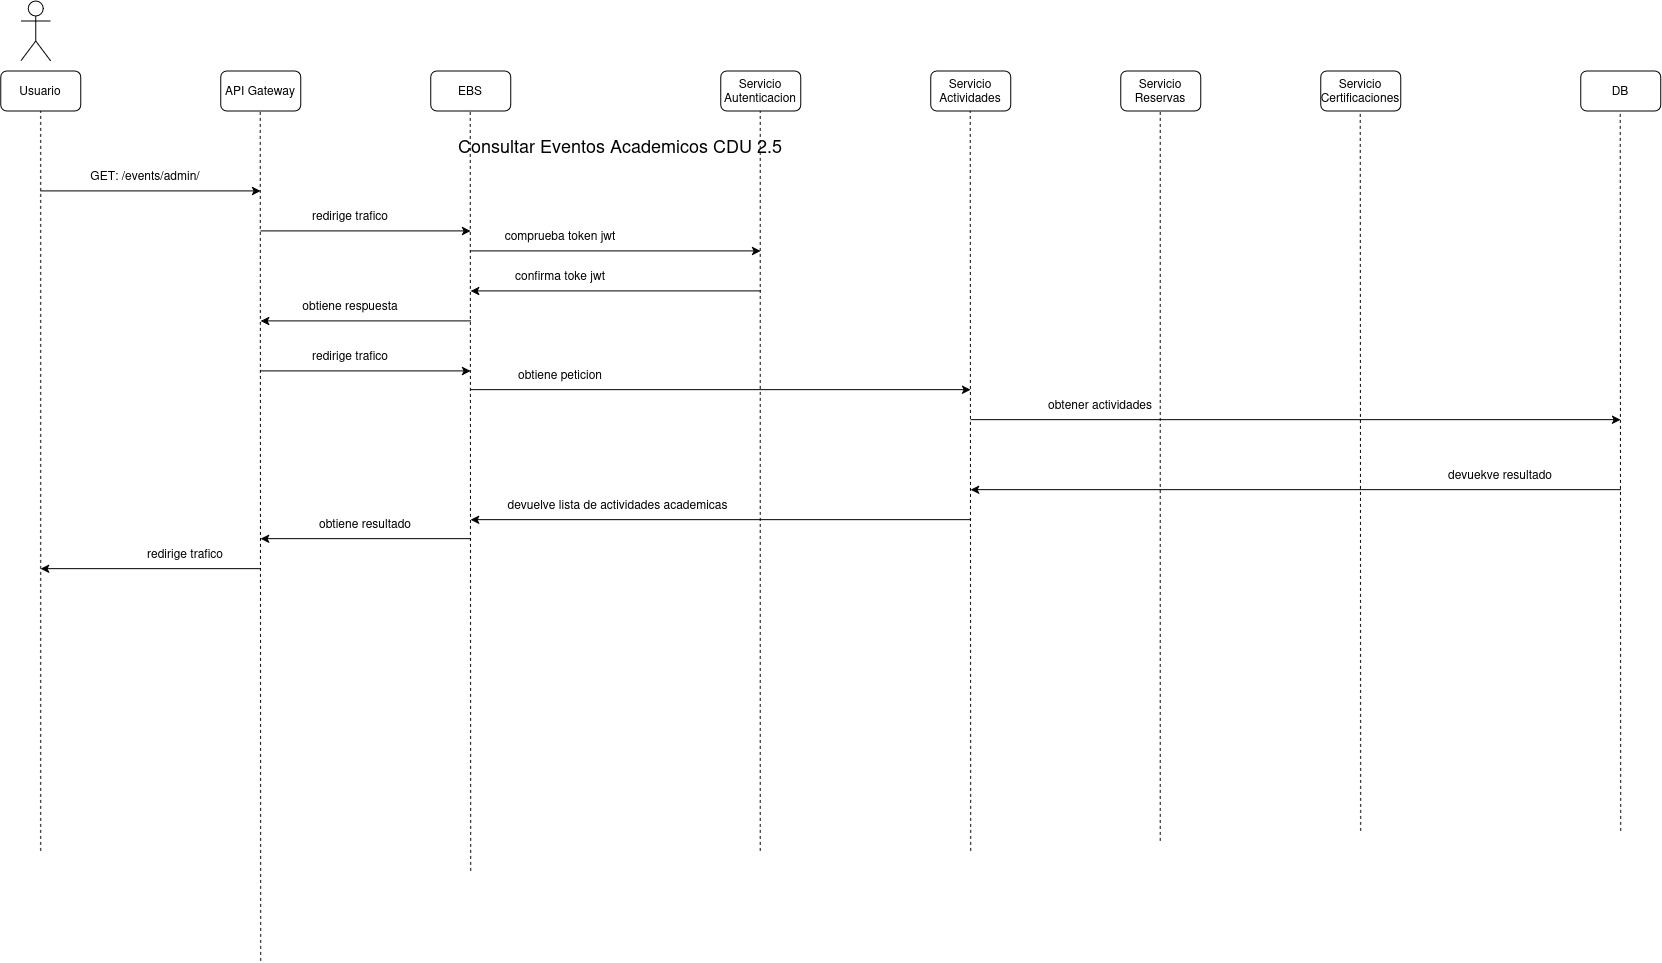

The diagram above was exported from draw.io. Its source (the exported page's mxGraphModel, read from the mxfile embedded in the PNG):
<mxGraphModel dx="1695" dy="994" grid="1" gridSize="10" guides="1" tooltips="1" connect="1" arrows="1" fold="1" page="1" pageScale="1" pageWidth="850" pageHeight="1100" math="0" shadow="0">
  <root>
    <mxCell id="ymVhuPkriGgLvcZmQR8Z-0" />
    <mxCell id="ymVhuPkriGgLvcZmQR8Z-1" parent="ymVhuPkriGgLvcZmQR8Z-0" />
    <mxCell id="ymVhuPkriGgLvcZmQR8Z-2" parent="ymVhuPkriGgLvcZmQR8Z-1" style="shape=umlActor;verticalLabelPosition=bottom;verticalAlign=top;html=1;outlineConnect=0;" value="" vertex="1">
      <mxGeometry height="60" width="30" x="50" y="40" as="geometry" />
    </mxCell>
    <mxCell id="ymVhuPkriGgLvcZmQR8Z-3" parent="ymVhuPkriGgLvcZmQR8Z-1" style="rounded=1;whiteSpace=wrap;html=1;" value="Usuario" vertex="1">
      <mxGeometry height="40" width="80" x="30" y="110" as="geometry" />
    </mxCell>
    <mxCell id="ymVhuPkriGgLvcZmQR8Z-4" parent="ymVhuPkriGgLvcZmQR8Z-1" style="rounded=1;whiteSpace=wrap;html=1;" value="API Gateway" vertex="1">
      <mxGeometry height="40" width="80" x="250" y="110" as="geometry" />
    </mxCell>
    <mxCell id="ymVhuPkriGgLvcZmQR8Z-5" parent="ymVhuPkriGgLvcZmQR8Z-1" style="rounded=1;whiteSpace=wrap;html=1;" value="Servicio Autenticacion" vertex="1">
      <mxGeometry height="40" width="80" x="750" y="110" as="geometry" />
    </mxCell>
    <mxCell id="ymVhuPkriGgLvcZmQR8Z-6" parent="ymVhuPkriGgLvcZmQR8Z-1" style="rounded=1;whiteSpace=wrap;html=1;" value="Servicio Actividades" vertex="1">
      <mxGeometry height="40" width="80" x="960" y="110" as="geometry" />
    </mxCell>
    <mxCell id="ymVhuPkriGgLvcZmQR8Z-7" parent="ymVhuPkriGgLvcZmQR8Z-1" style="rounded=1;whiteSpace=wrap;html=1;" value="Servicio Reservas" vertex="1">
      <mxGeometry height="40" width="80" x="1150" y="110" as="geometry" />
    </mxCell>
    <mxCell id="ymVhuPkriGgLvcZmQR8Z-8" parent="ymVhuPkriGgLvcZmQR8Z-1" style="rounded=1;whiteSpace=wrap;html=1;" value="Servicio Certificaciones" vertex="1">
      <mxGeometry height="40" width="80" x="1350" y="110" as="geometry" />
    </mxCell>
    <mxCell id="ymVhuPkriGgLvcZmQR8Z-9" parent="ymVhuPkriGgLvcZmQR8Z-1" style="rounded=1;whiteSpace=wrap;html=1;" value="DB" vertex="1">
      <mxGeometry height="40" width="80" x="1610" y="110" as="geometry" />
    </mxCell>
    <mxCell id="ymVhuPkriGgLvcZmQR8Z-10" parent="ymVhuPkriGgLvcZmQR8Z-1" style="rounded=1;whiteSpace=wrap;html=1;" value="EBS" vertex="1">
      <mxGeometry height="40" width="80" x="460" y="110" as="geometry" />
    </mxCell>
    <mxCell id="ymVhuPkriGgLvcZmQR8Z-11" edge="1" parent="ymVhuPkriGgLvcZmQR8Z-1" style="endArrow=classic;html=1;rounded=0;" value="">
      <mxGeometry height="50" relative="1" width="50" as="geometry">
        <mxPoint x="70" y="230" as="sourcePoint" />
        <mxPoint x="290" y="230" as="targetPoint" />
      </mxGeometry>
    </mxCell>
    <mxCell id="ymVhuPkriGgLvcZmQR8Z-12" parent="ymVhuPkriGgLvcZmQR8Z-1" style="text;html=1;whiteSpace=wrap;strokeColor=none;fillColor=none;align=center;verticalAlign=middle;rounded=0;" value="&lt;font style=&quot;font-size: 18px;&quot;&gt;Consultar Eventos Academicos CDU 2.5&lt;/font&gt;" vertex="1">
      <mxGeometry height="30" width="500" x="400" y="170" as="geometry" />
    </mxCell>
    <mxCell id="ymVhuPkriGgLvcZmQR8Z-13" parent="ymVhuPkriGgLvcZmQR8Z-1" style="text;html=1;whiteSpace=wrap;strokeColor=none;fillColor=none;align=center;verticalAlign=middle;rounded=0;" value="GET: /events/admin/" vertex="1">
      <mxGeometry height="30" width="150" x="100" y="200" as="geometry" />
    </mxCell>
    <mxCell id="ymVhuPkriGgLvcZmQR8Z-14" edge="1" parent="ymVhuPkriGgLvcZmQR8Z-1" style="endArrow=none;dashed=1;html=1;rounded=0;entryX=0.5;entryY=1;entryDx=0;entryDy=0;" target="ymVhuPkriGgLvcZmQR8Z-3" value="">
      <mxGeometry height="50" relative="1" width="50" as="geometry">
        <mxPoint x="70" y="890" as="sourcePoint" />
        <mxPoint x="540" y="220" as="targetPoint" />
      </mxGeometry>
    </mxCell>
    <mxCell id="ymVhuPkriGgLvcZmQR8Z-15" edge="1" parent="ymVhuPkriGgLvcZmQR8Z-1" style="endArrow=none;dashed=1;html=1;rounded=0;entryX=0.5;entryY=1;entryDx=0;entryDy=0;" value="">
      <mxGeometry height="50" relative="1" width="50" as="geometry">
        <mxPoint x="290" y="1000" as="sourcePoint" />
        <mxPoint x="289.5" y="150" as="targetPoint" />
      </mxGeometry>
    </mxCell>
    <mxCell id="ymVhuPkriGgLvcZmQR8Z-16" edge="1" parent="ymVhuPkriGgLvcZmQR8Z-1" style="endArrow=none;dashed=1;html=1;rounded=0;entryX=0.5;entryY=1;entryDx=0;entryDy=0;" value="">
      <mxGeometry height="50" relative="1" width="50" as="geometry">
        <mxPoint x="789.5" y="890" as="sourcePoint" />
        <mxPoint x="789.5" y="150" as="targetPoint" />
      </mxGeometry>
    </mxCell>
    <mxCell id="ymVhuPkriGgLvcZmQR8Z-17" edge="1" parent="ymVhuPkriGgLvcZmQR8Z-1" style="endArrow=none;dashed=1;html=1;rounded=0;entryX=0.5;entryY=1;entryDx=0;entryDy=0;" value="">
      <mxGeometry height="50" relative="1" width="50" as="geometry">
        <mxPoint x="1000" y="890" as="sourcePoint" />
        <mxPoint x="999.5" y="150" as="targetPoint" />
      </mxGeometry>
    </mxCell>
    <mxCell id="ymVhuPkriGgLvcZmQR8Z-18" edge="1" parent="ymVhuPkriGgLvcZmQR8Z-1" style="endArrow=none;dashed=1;html=1;rounded=0;entryX=0.5;entryY=1;entryDx=0;entryDy=0;" value="">
      <mxGeometry height="50" relative="1" width="50" as="geometry">
        <mxPoint x="1189.5" y="880" as="sourcePoint" />
        <mxPoint x="1189.5" y="150" as="targetPoint" />
      </mxGeometry>
    </mxCell>
    <mxCell id="ymVhuPkriGgLvcZmQR8Z-19" edge="1" parent="ymVhuPkriGgLvcZmQR8Z-1" style="endArrow=none;dashed=1;html=1;rounded=0;entryX=0.5;entryY=1;entryDx=0;entryDy=0;" value="">
      <mxGeometry height="50" relative="1" width="50" as="geometry">
        <mxPoint x="1390" y="870" as="sourcePoint" />
        <mxPoint x="1389.5" y="150" as="targetPoint" />
      </mxGeometry>
    </mxCell>
    <mxCell id="ymVhuPkriGgLvcZmQR8Z-20" edge="1" parent="ymVhuPkriGgLvcZmQR8Z-1" style="endArrow=none;dashed=1;html=1;rounded=0;entryX=0.5;entryY=1;entryDx=0;entryDy=0;" value="">
      <mxGeometry height="50" relative="1" width="50" as="geometry">
        <mxPoint x="1650" y="870" as="sourcePoint" />
        <mxPoint x="1649.5" y="150" as="targetPoint" />
      </mxGeometry>
    </mxCell>
    <mxCell id="ymVhuPkriGgLvcZmQR8Z-21" edge="1" parent="ymVhuPkriGgLvcZmQR8Z-1" style="endArrow=none;dashed=1;html=1;rounded=0;entryX=0.5;entryY=1;entryDx=0;entryDy=0;" value="">
      <mxGeometry height="50" relative="1" width="50" as="geometry">
        <mxPoint x="500" y="910" as="sourcePoint" />
        <mxPoint x="499.5" y="150" as="targetPoint" />
      </mxGeometry>
    </mxCell>
    <mxCell id="ymVhuPkriGgLvcZmQR8Z-22" edge="1" parent="ymVhuPkriGgLvcZmQR8Z-1" style="endArrow=classic;html=1;rounded=0;" value="">
      <mxGeometry height="50" relative="1" width="50" as="geometry">
        <mxPoint x="290" y="270" as="sourcePoint" />
        <mxPoint x="500" y="270" as="targetPoint" />
      </mxGeometry>
    </mxCell>
    <mxCell id="ymVhuPkriGgLvcZmQR8Z-23" parent="ymVhuPkriGgLvcZmQR8Z-1" style="text;html=1;whiteSpace=wrap;strokeColor=none;fillColor=none;align=center;verticalAlign=middle;rounded=0;" value="redirige trafico" vertex="1">
      <mxGeometry height="30" width="120" x="320" y="240" as="geometry" />
    </mxCell>
    <mxCell id="ymVhuPkriGgLvcZmQR8Z-24" edge="1" parent="ymVhuPkriGgLvcZmQR8Z-1" style="endArrow=none;html=1;rounded=0;startArrow=classic;startFill=1;endFill=0;" value="">
      <mxGeometry height="50" relative="1" width="50" as="geometry">
        <mxPoint x="290" y="577.75" as="sourcePoint" />
        <mxPoint x="500" y="577.75" as="targetPoint" />
      </mxGeometry>
    </mxCell>
    <mxCell id="ymVhuPkriGgLvcZmQR8Z-25" parent="ymVhuPkriGgLvcZmQR8Z-1" style="text;html=1;whiteSpace=wrap;strokeColor=none;fillColor=none;align=center;verticalAlign=middle;rounded=0;" value="obtiene resultado" vertex="1">
      <mxGeometry height="30" width="160" x="315" y="547.75" as="geometry" />
    </mxCell>
    <mxCell id="ymVhuPkriGgLvcZmQR8Z-26" edge="1" parent="ymVhuPkriGgLvcZmQR8Z-1" style="endArrow=none;html=1;rounded=0;startArrow=classic;startFill=1;endFill=0;" value="">
      <mxGeometry height="50" relative="1" width="50" as="geometry">
        <mxPoint x="70" y="607.75" as="sourcePoint" />
        <mxPoint x="290" y="607.75" as="targetPoint" />
      </mxGeometry>
    </mxCell>
    <mxCell id="ymVhuPkriGgLvcZmQR8Z-27" parent="ymVhuPkriGgLvcZmQR8Z-1" style="text;html=1;whiteSpace=wrap;strokeColor=none;fillColor=none;align=center;verticalAlign=middle;rounded=0;" value="redirige trafico" vertex="1">
      <mxGeometry height="30" width="120" x="155" y="577.75" as="geometry" />
    </mxCell>
    <mxCell id="ymVhuPkriGgLvcZmQR8Z-28" edge="1" parent="ymVhuPkriGgLvcZmQR8Z-1" style="endArrow=classic;html=1;rounded=0;" value="">
      <mxGeometry height="50" relative="1" width="50" as="geometry">
        <mxPoint x="500" y="290" as="sourcePoint" />
        <mxPoint x="790" y="290" as="targetPoint" />
      </mxGeometry>
    </mxCell>
    <mxCell id="ymVhuPkriGgLvcZmQR8Z-29" parent="ymVhuPkriGgLvcZmQR8Z-1" style="text;html=1;whiteSpace=wrap;strokeColor=none;fillColor=none;align=center;verticalAlign=middle;rounded=0;" value="comprueba token jwt" vertex="1">
      <mxGeometry height="30" width="120" x="530" y="260" as="geometry" />
    </mxCell>
    <mxCell id="ymVhuPkriGgLvcZmQR8Z-30" edge="1" parent="ymVhuPkriGgLvcZmQR8Z-1" style="endArrow=none;html=1;rounded=0;startArrow=classic;startFill=1;endFill=0;" value="">
      <mxGeometry height="50" relative="1" width="50" as="geometry">
        <mxPoint x="500" y="558.75" as="sourcePoint" />
        <mxPoint x="1000" y="558.75" as="targetPoint" />
      </mxGeometry>
    </mxCell>
    <mxCell id="ymVhuPkriGgLvcZmQR8Z-31" parent="ymVhuPkriGgLvcZmQR8Z-1" style="text;html=1;whiteSpace=wrap;strokeColor=none;fillColor=none;align=center;verticalAlign=middle;rounded=0;" value="devuelve lista de actividades academicas" vertex="1">
      <mxGeometry height="30" width="245" x="525" y="528.75" as="geometry" />
    </mxCell>
    <mxCell id="ymVhuPkriGgLvcZmQR8Z-32" edge="1" parent="ymVhuPkriGgLvcZmQR8Z-1" style="endArrow=classic;html=1;rounded=0;" value="">
      <mxGeometry height="50" relative="1" width="50" as="geometry">
        <mxPoint x="1000" y="458.75" as="sourcePoint" />
        <mxPoint x="1650" y="458.75" as="targetPoint" />
      </mxGeometry>
    </mxCell>
    <mxCell id="ymVhuPkriGgLvcZmQR8Z-33" parent="ymVhuPkriGgLvcZmQR8Z-1" style="text;html=1;whiteSpace=wrap;strokeColor=none;fillColor=none;align=center;verticalAlign=middle;rounded=0;" value="obtener actividades" vertex="1">
      <mxGeometry height="30" width="260" x="1000" y="428.75" as="geometry" />
    </mxCell>
    <mxCell id="ymVhuPkriGgLvcZmQR8Z-34" edge="1" parent="ymVhuPkriGgLvcZmQR8Z-1" style="endArrow=none;html=1;rounded=0;endFill=0;startArrow=classic;startFill=1;" value="">
      <mxGeometry height="50" relative="1" width="50" as="geometry">
        <mxPoint x="1000" y="528.75" as="sourcePoint" />
        <mxPoint x="1650" y="528.75" as="targetPoint" />
      </mxGeometry>
    </mxCell>
    <mxCell id="ymVhuPkriGgLvcZmQR8Z-35" parent="ymVhuPkriGgLvcZmQR8Z-1" style="text;html=1;whiteSpace=wrap;strokeColor=none;fillColor=none;align=center;verticalAlign=middle;rounded=0;" value="devuekve resultado" vertex="1">
      <mxGeometry height="30" width="220" x="1420" y="498.75" as="geometry" />
    </mxCell>
    <mxCell id="ymVhuPkriGgLvcZmQR8Z-36" edge="1" parent="ymVhuPkriGgLvcZmQR8Z-1" style="endArrow=none;html=1;rounded=0;startArrow=classic;startFill=1;endFill=0;" value="">
      <mxGeometry height="50" relative="1" width="50" as="geometry">
        <mxPoint x="500" y="330" as="sourcePoint" />
        <mxPoint x="790" y="330" as="targetPoint" />
      </mxGeometry>
    </mxCell>
    <mxCell id="ymVhuPkriGgLvcZmQR8Z-37" parent="ymVhuPkriGgLvcZmQR8Z-1" style="text;html=1;whiteSpace=wrap;strokeColor=none;fillColor=none;align=center;verticalAlign=middle;rounded=0;" value="confirma toke jwt" vertex="1">
      <mxGeometry height="30" width="120" x="530" y="300" as="geometry" />
    </mxCell>
    <mxCell id="ymVhuPkriGgLvcZmQR8Z-38" edge="1" parent="ymVhuPkriGgLvcZmQR8Z-1" style="endArrow=none;html=1;rounded=0;startArrow=classic;startFill=1;endFill=0;" value="">
      <mxGeometry height="50" relative="1" width="50" as="geometry">
        <mxPoint x="290" y="360" as="sourcePoint" />
        <mxPoint x="500" y="360" as="targetPoint" />
      </mxGeometry>
    </mxCell>
    <mxCell id="ymVhuPkriGgLvcZmQR8Z-39" parent="ymVhuPkriGgLvcZmQR8Z-1" style="text;html=1;whiteSpace=wrap;strokeColor=none;fillColor=none;align=center;verticalAlign=middle;rounded=0;" value="obtiene respuesta" vertex="1">
      <mxGeometry height="30" width="120" x="320" y="330" as="geometry" />
    </mxCell>
    <mxCell id="ymVhuPkriGgLvcZmQR8Z-40" edge="1" parent="ymVhuPkriGgLvcZmQR8Z-1" style="endArrow=classic;html=1;rounded=0;" value="">
      <mxGeometry height="50" relative="1" width="50" as="geometry">
        <mxPoint x="290" y="410" as="sourcePoint" />
        <mxPoint x="500" y="410" as="targetPoint" />
      </mxGeometry>
    </mxCell>
    <mxCell id="ymVhuPkriGgLvcZmQR8Z-41" parent="ymVhuPkriGgLvcZmQR8Z-1" style="text;html=1;whiteSpace=wrap;strokeColor=none;fillColor=none;align=center;verticalAlign=middle;rounded=0;" value="redirige trafico" vertex="1">
      <mxGeometry height="30" width="120" x="320" y="380" as="geometry" />
    </mxCell>
    <mxCell id="ymVhuPkriGgLvcZmQR8Z-42" edge="1" parent="ymVhuPkriGgLvcZmQR8Z-1" style="endArrow=classic;html=1;rounded=0;entryX=0;entryY=0;entryDx=0;entryDy=0;" target="ymVhuPkriGgLvcZmQR8Z-33" value="">
      <mxGeometry height="50" relative="1" width="50" as="geometry">
        <mxPoint x="500" y="428.75" as="sourcePoint" />
        <mxPoint x="790" y="428.75" as="targetPoint" />
      </mxGeometry>
    </mxCell>
    <mxCell id="ymVhuPkriGgLvcZmQR8Z-43" parent="ymVhuPkriGgLvcZmQR8Z-1" style="text;html=1;whiteSpace=wrap;strokeColor=none;fillColor=none;align=center;verticalAlign=middle;rounded=0;" value="obtiene peticion" vertex="1">
      <mxGeometry height="30" width="120" x="530" y="398.75" as="geometry" />
    </mxCell>
  </root>
</mxGraphModel>